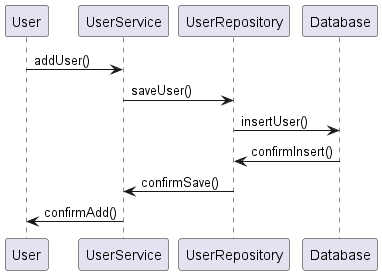

The diagram above was rendered by PlantUML. Its source (embedded in the PNG):
@startuml
User -> UserService : addUser()
UserService -> UserRepository : saveUser()
UserRepository -> Database : insertUser()
Database -> UserRepository : confirmInsert()
UserRepository -> UserService : confirmSave()
UserService -> User : confirmAdd()
@enduml